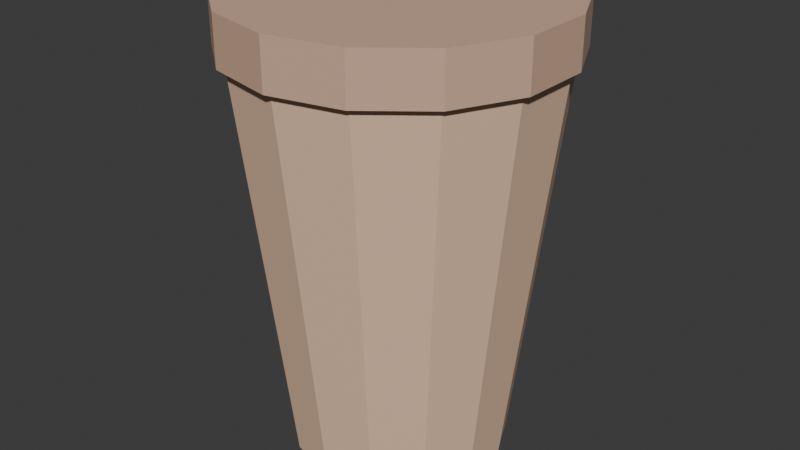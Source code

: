 # Source: LIV_Aces_VasoDecor_v01.blend  (saved by Blender 4.2.66; exported with 4.5.12 LTS)
import bpy
from mathutils import Matrix  # noqa: F401  (used for matrix-valued properties, if any)

bpy.ops.wm.read_factory_settings(use_empty=True)
scene = bpy.context.scene
scene.name = 'Scene'

# ---- collections
col_liv_aces_vasodecor_v01 = bpy.data.collections.new('LIV_Aces_VasoDecor_v01'); scene.collection.children.link(col_liv_aces_vasodecor_v01)

# ---- materials (node trees are filled in below, after node groups)
mat_polyroom_pbr = bpy.data.materials.new('Polyroom_PBR')

# ---- material node trees
mat_polyroom_pbr.use_nodes = True; mat_polyroom_pbr.node_tree.nodes.clear()
_N = mat_polyroom_pbr.node_tree.nodes; _L = mat_polyroom_pbr.node_tree.links
n0 = _N.new('ShaderNodeOutputMaterial'); n0.name = 'Material Output'; n0.location = (300, 0)
n1 = _N.new('ShaderNodeBsdfPrincipled'); n1.name = 'Principled BSDF'; n1.location = (0, 0)
n1.inputs[2].default_value = 0.8
n2 = _N.new('ShaderNodeVertexColor'); n2.name = 'Color Attribute'; n2.location = (-300, 0)
n2.layer_name = 'Color'
_L.new(n2.outputs[0], n1.inputs[0])
_L.new(n1.outputs[0], n0.inputs[0])
n0.is_active_output = True

# ---- world
world_world = bpy.data.worlds.new('World'); scene.world = world_world
world_world.use_nodes = True; world_world.node_tree.nodes.clear()
_N = world_world.node_tree.nodes; _L = world_world.node_tree.links
n0 = _N.new('ShaderNodeOutputWorld'); n0.name = 'World Output'; n0.location = (300, 300)
n1 = _N.new('ShaderNodeBackground'); n1.name = 'Background'; n1.location = (10, 300)
n1.inputs[0].default_value = (0.05088, 0.05088, 0.05088, 1.0)
_L.new(n1.outputs[0], n0.inputs[0])
n0.is_active_output = True
world_world.color = (0.05088, 0.05088, 0.05088)
world_world.sun_shadow_jitter_overblur = 0.0

# ---- meshes
me_liv_aces_vasodecor_v01_mesh = bpy.data.meshes.new('LIV_Aces_VasoDecor_v01_Mesh')
me_liv_aces_vasodecor_v01_mesh.from_pydata([(0.0, 0.09, 0.0), (0.0, 0.13, 0.34), (0.03905, 0.08109, 0.0), (0.0564, 0.1171, 0.34), (0.07036, 0.05611, 0.0), (0.1016, 0.08105, 0.34), (0.08774, 0.02003, 0.0), (0.1267, 0.02893, 0.34), (0.08774, -0.02003, 0.0), (0.1267, -0.02893, 0.34), (0.07036, -0.05611, 0.0), (0.1016, -0.08105, 0.34), (0.03905, -0.08109, 0.0), (0.0564, -0.1171, 0.34), (0.0, -0.09, 0.0), (0.0, -0.13, 0.34), (-0.03905, -0.08109, 0.0), (-0.0564, -0.1171, 0.34), (-0.07036, -0.05611, 0.0), (-0.1016, -0.08105, 0.34), (-0.08774, -0.02003, 0.0), (-0.1267, -0.02893, 0.34), (-0.08774, 0.02003, 0.0), (-0.1267, 0.02893, 0.34), (-0.07036, 0.05611, 0.0), (-0.1016, 0.08105, 0.34), (-0.03905, 0.08109, 0.0), (-0.0564, 0.1171, 0.34), (0.0, 0.135, 0.33), (0.0, 0.135, 0.37), (0.05857, 0.1216, 0.33), (0.05857, 0.1216, 0.37), (0.1055, 0.08417, 0.33), (0.1055, 0.08417, 0.37), (0.1316, 0.03004, 0.33), (0.1316, 0.03004, 0.37), (0.1316, -0.03004, 0.33), (0.1316, -0.03004, 0.37), (0.1055, -0.08417, 0.33), (0.1055, -0.08417, 0.37), (0.05857, -0.1216, 0.33), (0.05857, -0.1216, 0.37), (0.0, -0.135, 0.33), (0.0, -0.135, 0.37), (-0.05857, -0.1216, 0.33), (-0.05857, -0.1216, 0.37), (-0.1055, -0.08417, 0.33), (-0.1055, -0.08417, 0.37), (-0.1316, -0.03004, 0.33), (-0.1316, -0.03004, 0.37), (-0.1316, 0.03004, 0.33), (-0.1316, 0.03004, 0.37), (-0.1055, 0.08417, 0.33), (-0.1055, 0.08417, 0.37), (-0.05857, 0.1216, 0.33), (-0.05857, 0.1216, 0.37)], [], [(0, 1, 3, 2), (2, 3, 5, 4), (4, 5, 7, 6), (6, 7, 9, 8), (8, 9, 11, 10), (10, 11, 13, 12), (12, 13, 15, 14), (14, 15, 17, 16), (16, 17, 19, 18), (18, 19, 21, 20), (20, 21, 23, 22), (22, 23, 25, 24), (3, 1, 27, 25, 23, 21, 19, 17, 15, 13, 11, 9, 7, 5), (24, 25, 27, 26), (26, 27, 1, 0), (0, 2, 4, 6, 8, 10, 12, 14, 16, 18, 20, 22, 24, 26), (28, 29, 31, 30), (30, 31, 33, 32), (32, 33, 35, 34), (34, 35, 37, 36), (36, 37, 39, 38), (38, 39, 41, 40), (40, 41, 43, 42), (42, 43, 45, 44), (44, 45, 47, 46), (46, 47, 49, 48), (48, 49, 51, 50), (50, 51, 53, 52), (31, 29, 55, 53, 51, 49, 47, 45, 43, 41, 39, 37, 35, 33), (52, 53, 55, 54), (54, 55, 29, 28), (28, 30, 32, 34, 36, 38, 40, 42, 44, 46, 48, 50, 52, 54)])
_uv = me_liv_aces_vasodecor_v01_mesh.uv_layers.new(name='UVMap')
_uv.uv.foreach_set('vector', [0.1077, 0.6948, 0.1031, 0.3152, 0.1674, 0.3161, 0.1522, 0.6954, 0.1522, 0.6954, 0.1674, 0.3161, 0.2252, 0.3186, 0.1922, 0.6972, 0.7853, 0.6959, 0.7576, 0.3169, 0.8155, 0.3152, 0.8254, 0.6947, 0.8254, 0.6947, 0.8155, 0.3152, 0.8797, 0.3152, 0.8698, 0.6947, 0.8698, 0.6947, 0.8797, 0.3152, 0.9376, 0.3169, 0.9099, 0.6959, 0.2685, 0.6972, 0.2355, 0.3186, 0.2934, 0.3161, 0.3085, 0.6954, 0.3085, 0.6954, 0.2934, 0.3161, 0.3576, 0.3152, 0.353, 0.6948, 0.353, 0.6948, 0.3576, 0.3152, 0.4155, 0.3161, 0.3931, 0.6954, 0.3931, 0.6954, 0.4155, 0.3161, 0.4556, 0.3186, 0.4208, 0.6972, 0.4936, 0.9949, 0.4659, 0.6159, 0.5237, 0.6142, 0.5336, 0.9937, 0.5336, 0.9937, 0.5237, 0.6142, 0.588, 0.6142, 0.5781, 0.9937, 0.5781, 0.9937, 0.588, 0.6142, 0.6459, 0.6159, 0.6182, 0.9949, 0.4937, 0.5496, 0.4659, 0.4917, 0.4659, 0.4275, 0.4937, 0.3696, 0.544, 0.3295, 0.6066, 0.3152, 0.6692, 0.3295, 0.7194, 0.3696, 0.7473, 0.4275, 0.7473, 0.4917, 0.7194, 0.5496, 0.6692, 0.5896, 0.6066, 0.6039, 0.544, 0.5896, 0.03989, 0.6972, 0.005143, 0.3186, 0.04524, 0.3161, 0.06764, 0.6954, 0.06764, 0.6954, 0.04524, 0.3161, 0.1031, 0.3152, 0.1077, 0.6948, 0.6103, 0.1273, 0.6103, 0.08284, 0.6296, 0.04277, 0.6644, 0.01504, 0.7077, 0.005143, 0.7511, 0.01504, 0.7858, 0.04277, 0.8051, 0.08284, 0.8051, 0.1273, 0.7858, 0.1674, 0.7511, 0.1951, 0.7077, 0.205, 0.6644, 0.1951, 0.6296, 0.1674, 0.8019, 0.833, 0.7576, 0.833, 0.7576, 0.7663, 0.8019, 0.7663, 0.8019, 0.7663, 0.7576, 0.7663, 0.7594, 0.7062, 0.8037, 0.7062, 0.7023, 0.8011, 0.6579, 0.8011, 0.6561, 0.741, 0.7005, 0.741, 0.7005, 0.741, 0.6561, 0.741, 0.6561, 0.6743, 0.7005, 0.6743, 0.7005, 0.6743, 0.6561, 0.6743, 0.6579, 0.6142, 0.7023, 0.6142, 0.8601, 0.8931, 0.8158, 0.8931, 0.814, 0.833, 0.8583, 0.833, 0.8583, 0.833, 0.814, 0.833, 0.814, 0.7663, 0.8583, 0.7663, 0.8583, 0.7663, 0.814, 0.7663, 0.8158, 0.7062, 0.8601, 0.7062, 0.8647, 0.2753, 0.8204, 0.2753, 0.8172, 0.2337, 0.8615, 0.2337, 0.8615, 0.2337, 0.8172, 0.2337, 0.8154, 0.1736, 0.8598, 0.1736, 0.8598, 0.1736, 0.8154, 0.1736, 0.8154, 0.1068, 0.8598, 0.1068, 0.8598, 0.1068, 0.8154, 0.1068, 0.8172, 0.04674, 0.8615, 0.04674, 0.1513, 0.3049, 0.08625, 0.2901, 0.03409, 0.2485, 0.005143, 0.1884, 0.005143, 0.1217, 0.03409, 0.06158, 0.08625, 0.01999, 0.1513, 0.005143, 0.2163, 0.01999, 0.2685, 0.06158, 0.2974, 0.1217, 0.2974, 0.1884, 0.2685, 0.2485, 0.2163, 0.2901, 0.8615, 0.04674, 0.8172, 0.04674, 0.8204, 0.005143, 0.8647, 0.005143, 0.8037, 0.8931, 0.7594, 0.8931, 0.7576, 0.833, 0.8019, 0.833, 0.3888, 0.2901, 0.3367, 0.2485, 0.3077, 0.1884, 0.3077, 0.1217, 0.3367, 0.06158, 0.3888, 0.01999, 0.4539, 0.005143, 0.5189, 0.01999, 0.5711, 0.06158, 0.6, 0.1217, 0.6, 0.1884, 0.5711, 0.2485, 0.5189, 0.2901, 0.4539, 0.3049])
_ca = me_liv_aces_vasodecor_v01_mesh.color_attributes.new('Color', 'FLOAT_COLOR', 'POINT')
_ca.data.foreach_set('color', [0.82, 0.55, 0.38, 1.0, 0.82, 0.55, 0.38, 1.0, 0.82, 0.55, 0.38, 1.0, 0.82, 0.55, 0.38, 1.0, 0.82, 0.55, 0.38, 1.0, 0.82, 0.55, 0.38, 1.0, 0.82, 0.55, 0.38, 1.0, 0.82, 0.55, 0.38, 1.0, 0.82, 0.55, 0.38, 1.0, 0.82, 0.55, 0.38, 1.0, 0.82, 0.55, 0.38, 1.0, 0.82, 0.55, 0.38, 1.0, 0.82, 0.55, 0.38, 1.0, 0.82, 0.55, 0.38, 1.0, 0.82, 0.55, 0.38, 1.0, 0.82, 0.55, 0.38, 1.0, 0.82, 0.55, 0.38, 1.0, 0.82, 0.55, 0.38, 1.0, 0.82, 0.55, 0.38, 1.0, 0.82, 0.55, 0.38, 1.0, 0.82, 0.55, 0.38, 1.0, 0.82, 0.55, 0.38, 1.0, 0.82, 0.55, 0.38, 1.0, 0.82, 0.55, 0.38, 1.0, 0.82, 0.55, 0.38, 1.0, 0.82, 0.55, 0.38, 1.0, 0.82, 0.55, 0.38, 1.0, 0.82, 0.55, 0.38, 1.0, 0.65, 0.42, 0.3, 1.0, 0.65, 0.42, 0.3, 1.0, 0.65, 0.42, 0.3, 1.0, 0.65, 0.42, 0.3, 1.0, 0.65, 0.42, 0.3, 1.0, 0.65, 0.42, 0.3, 1.0, 0.65, 0.42, 0.3, 1.0, 0.65, 0.42, 0.3, 1.0, 0.65, 0.42, 0.3, 1.0, 0.65, 0.42, 0.3, 1.0, 0.65, 0.42, 0.3, 1.0, 0.65, 0.42, 0.3, 1.0, 0.65, 0.42, 0.3, 1.0, 0.65, 0.42, 0.3, 1.0, 0.65, 0.42, 0.3, 1.0, 0.65, 0.42, 0.3, 1.0, 0.65, 0.42, 0.3, 1.0, 0.65, 0.42, 0.3, 1.0, 0.65, 0.42, 0.3, 1.0, 0.65, 0.42, 0.3, 1.0, 0.65, 0.42, 0.3, 1.0, 0.65, 0.42, 0.3, 1.0, 0.65, 0.42, 0.3, 1.0, 0.65, 0.42, 0.3, 1.0, 0.65, 0.42, 0.3, 1.0, 0.65, 0.42, 0.3, 1.0, 0.65, 0.42, 0.3, 1.0, 0.65, 0.42, 0.3, 1.0])
me_liv_aces_vasodecor_v01_mesh.materials.append(mat_polyroom_pbr)
me_liv_aces_vasodecor_v01_mesh.update()

# ---- objects
ob_liv_aces_vasodecor_v01 = bpy.data.objects.new('LIV_Aces_VasoDecor_v01', me_liv_aces_vasodecor_v01_mesh)

# ---- transforms, parenting, visibility, modifiers, constraints
ob_liv_aces_vasodecor_v01.location = (0.0, 0.0, 0.0)

# ---- collection membership
col_liv_aces_vasodecor_v01.objects.link(ob_liv_aces_vasodecor_v01)

# ---- scene / render settings (as saved in the file)
scene.frame_start = 1; scene.frame_end = 250; scene.frame_set(1)
scene.render.engine = 'BLENDER_EEVEE_NEXT'
bpy.context.view_layer.update()

# ---- added for rendering (the .blend has no active camera and no usable light): camera, sun
cam_auto = bpy.data.cameras.new('AutoCamera')
cam_auto.lens = 50.0
cam_auto.sensor_width = 36.0
cam_auto.clip_end = 1000.0
ob_auto_camera = bpy.data.objects.new('AutoCamera', cam_auto)
scene.collection.objects.link(ob_auto_camera)
ob_auto_camera.location = (0.488787, -0.586544, 0.57603)
ob_auto_camera.rotation_euler = (1.09748, -7.21219e-08, 0.694738)
scene.camera = ob_auto_camera
light_auto_sun = bpy.data.lights.new('AutoSun', 'SUN')
light_auto_sun.energy = 3.0
light_auto_sun.angle = 0.0523599
ob_auto_sun = bpy.data.objects.new('AutoSun', light_auto_sun)
scene.collection.objects.link(ob_auto_sun)
ob_auto_sun.rotation_euler = (0.872665, 0.174533, 0.523599)
bpy.context.view_layer.update()
